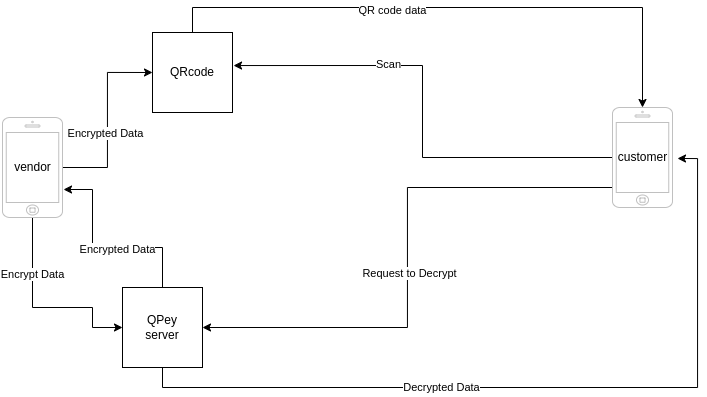

The diagram above was exported from draw.io. Its source (the exported page's mxGraphModel, read from the mxfile embedded in the PNG):
<mxGraphModel dx="1304" dy="532" grid="1" gridSize="10" guides="1" tooltips="1" connect="1" arrows="1" fold="1" page="1" pageScale="1" pageWidth="827" pageHeight="1169" math="0" shadow="0">
  <root>
    <mxCell id="0" />
    <mxCell id="1" parent="0" />
    <mxCell id="RtNPv2kxASNt7u8wVym8-15" style="edgeStyle=orthogonalEdgeStyle;rounded=0;orthogonalLoop=1;jettySize=auto;html=1;entryX=0;entryY=0.5;entryDx=0;entryDy=0;" edge="1" parent="1" source="RtNPv2kxASNt7u8wVym8-1" target="RtNPv2kxASNt7u8wVym8-4">
      <mxGeometry relative="1" as="geometry">
        <Array as="points">
          <mxPoint x="70" y="360" />
          <mxPoint x="130" y="360" />
          <mxPoint x="130" y="380" />
        </Array>
      </mxGeometry>
    </mxCell>
    <mxCell id="RtNPv2kxASNt7u8wVym8-16" value="Encrypt Data" style="edgeLabel;html=1;align=center;verticalAlign=middle;resizable=0;points=[];" vertex="1" connectable="0" parent="RtNPv2kxASNt7u8wVym8-15">
      <mxGeometry x="-0.44" y="-1" relative="1" as="geometry">
        <mxPoint as="offset" />
      </mxGeometry>
    </mxCell>
    <mxCell id="RtNPv2kxASNt7u8wVym8-22" style="edgeStyle=orthogonalEdgeStyle;rounded=0;orthogonalLoop=1;jettySize=auto;html=1;entryX=0;entryY=0.5;entryDx=0;entryDy=0;" edge="1" parent="1" source="RtNPv2kxASNt7u8wVym8-1" target="RtNPv2kxASNt7u8wVym8-21">
      <mxGeometry relative="1" as="geometry" />
    </mxCell>
    <mxCell id="RtNPv2kxASNt7u8wVym8-23" value="Encrypted Data" style="edgeLabel;html=1;align=center;verticalAlign=middle;resizable=0;points=[];" vertex="1" connectable="0" parent="RtNPv2kxASNt7u8wVym8-22">
      <mxGeometry x="-0.1351" y="3" relative="1" as="geometry">
        <mxPoint as="offset" />
      </mxGeometry>
    </mxCell>
    <mxCell id="RtNPv2kxASNt7u8wVym8-1" value="" style="html=1;verticalLabelPosition=bottom;labelBackgroundColor=#ffffff;verticalAlign=top;shadow=0;dashed=0;strokeWidth=1;shape=mxgraph.ios7.misc.iphone;strokeColor=#c0c0c0;" vertex="1" parent="1">
      <mxGeometry x="40" y="170" width="60" height="100" as="geometry" />
    </mxCell>
    <mxCell id="RtNPv2kxASNt7u8wVym8-18" style="edgeStyle=orthogonalEdgeStyle;rounded=0;orthogonalLoop=1;jettySize=auto;html=1;entryX=1.017;entryY=0.72;entryDx=0;entryDy=0;entryPerimeter=0;" edge="1" parent="1" source="RtNPv2kxASNt7u8wVym8-4" target="RtNPv2kxASNt7u8wVym8-1">
      <mxGeometry relative="1" as="geometry">
        <Array as="points">
          <mxPoint x="200" y="300" />
          <mxPoint x="130" y="300" />
          <mxPoint x="130" y="242" />
        </Array>
      </mxGeometry>
    </mxCell>
    <mxCell id="RtNPv2kxASNt7u8wVym8-19" value="Encrypted Data" style="edgeLabel;html=1;align=center;verticalAlign=middle;resizable=0;points=[];" vertex="1" connectable="0" parent="RtNPv2kxASNt7u8wVym8-18">
      <mxGeometry x="-0.1268" y="1" relative="1" as="geometry">
        <mxPoint as="offset" />
      </mxGeometry>
    </mxCell>
    <mxCell id="RtNPv2kxASNt7u8wVym8-31" style="edgeStyle=orthogonalEdgeStyle;rounded=0;orthogonalLoop=1;jettySize=auto;html=1;entryX=1;entryY=0.533;entryDx=0;entryDy=0;entryPerimeter=0;" edge="1" parent="1" source="RtNPv2kxASNt7u8wVym8-4" target="RtNPv2kxASNt7u8wVym8-7">
      <mxGeometry relative="1" as="geometry">
        <Array as="points">
          <mxPoint x="200" y="440" />
          <mxPoint x="735" y="440" />
          <mxPoint x="735" y="211" />
        </Array>
      </mxGeometry>
    </mxCell>
    <mxCell id="RtNPv2kxASNt7u8wVym8-32" value="Decrypted Data" style="edgeLabel;html=1;align=center;verticalAlign=middle;resizable=0;points=[];" vertex="1" connectable="0" parent="RtNPv2kxASNt7u8wVym8-31">
      <mxGeometry x="-0.2579" y="1" relative="1" as="geometry">
        <mxPoint as="offset" />
      </mxGeometry>
    </mxCell>
    <mxCell id="RtNPv2kxASNt7u8wVym8-4" value="QPey&lt;br&gt;server" style="whiteSpace=wrap;html=1;aspect=fixed;" vertex="1" parent="1">
      <mxGeometry x="160" y="340" width="80" height="80" as="geometry" />
    </mxCell>
    <mxCell id="RtNPv2kxASNt7u8wVym8-25" style="edgeStyle=orthogonalEdgeStyle;rounded=0;orthogonalLoop=1;jettySize=auto;html=1;entryX=1.013;entryY=0.413;entryDx=0;entryDy=0;entryPerimeter=0;" edge="1" parent="1" source="RtNPv2kxASNt7u8wVym8-5" target="RtNPv2kxASNt7u8wVym8-21">
      <mxGeometry relative="1" as="geometry" />
    </mxCell>
    <mxCell id="RtNPv2kxASNt7u8wVym8-26" value="Scan" style="edgeLabel;html=1;align=center;verticalAlign=middle;resizable=0;points=[];" vertex="1" connectable="0" parent="RtNPv2kxASNt7u8wVym8-25">
      <mxGeometry x="0.3462" y="-2" relative="1" as="geometry">
        <mxPoint as="offset" />
      </mxGeometry>
    </mxCell>
    <mxCell id="RtNPv2kxASNt7u8wVym8-29" style="edgeStyle=orthogonalEdgeStyle;rounded=0;orthogonalLoop=1;jettySize=auto;html=1;entryX=1;entryY=0.5;entryDx=0;entryDy=0;" edge="1" parent="1" source="RtNPv2kxASNt7u8wVym8-5" target="RtNPv2kxASNt7u8wVym8-4">
      <mxGeometry relative="1" as="geometry">
        <Array as="points">
          <mxPoint x="445" y="240" />
          <mxPoint x="445" y="380" />
        </Array>
      </mxGeometry>
    </mxCell>
    <mxCell id="RtNPv2kxASNt7u8wVym8-30" value="Request to Decrypt" style="edgeLabel;html=1;align=center;verticalAlign=middle;resizable=0;points=[];" vertex="1" connectable="0" parent="RtNPv2kxASNt7u8wVym8-29">
      <mxGeometry x="0.0582" y="1" relative="1" as="geometry">
        <mxPoint as="offset" />
      </mxGeometry>
    </mxCell>
    <mxCell id="RtNPv2kxASNt7u8wVym8-5" value="" style="html=1;verticalLabelPosition=bottom;labelBackgroundColor=#ffffff;verticalAlign=top;shadow=0;dashed=0;strokeWidth=1;shape=mxgraph.ios7.misc.iphone;strokeColor=#c0c0c0;" vertex="1" parent="1">
      <mxGeometry x="650" y="160" width="60" height="100" as="geometry" />
    </mxCell>
    <mxCell id="RtNPv2kxASNt7u8wVym8-6" value="vendor" style="text;html=1;align=center;verticalAlign=middle;resizable=0;points=[];autosize=1;strokeColor=none;fillColor=none;" vertex="1" parent="1">
      <mxGeometry x="40" y="205" width="60" height="30" as="geometry" />
    </mxCell>
    <mxCell id="RtNPv2kxASNt7u8wVym8-7" value="customer" style="text;html=1;align=center;verticalAlign=middle;resizable=0;points=[];autosize=1;strokeColor=none;fillColor=none;" vertex="1" parent="1">
      <mxGeometry x="645" y="195" width="70" height="30" as="geometry" />
    </mxCell>
    <mxCell id="RtNPv2kxASNt7u8wVym8-27" style="edgeStyle=orthogonalEdgeStyle;rounded=0;orthogonalLoop=1;jettySize=auto;html=1;entryX=0.5;entryY=0;entryDx=0;entryDy=0;entryPerimeter=0;" edge="1" parent="1" source="RtNPv2kxASNt7u8wVym8-21" target="RtNPv2kxASNt7u8wVym8-5">
      <mxGeometry relative="1" as="geometry">
        <Array as="points">
          <mxPoint x="230" y="60" />
          <mxPoint x="680" y="60" />
        </Array>
      </mxGeometry>
    </mxCell>
    <mxCell id="RtNPv2kxASNt7u8wVym8-28" value="QR code data" style="edgeLabel;html=1;align=center;verticalAlign=middle;resizable=0;points=[];" vertex="1" connectable="0" parent="RtNPv2kxASNt7u8wVym8-27">
      <mxGeometry x="-0.2174" y="-2" relative="1" as="geometry">
        <mxPoint as="offset" />
      </mxGeometry>
    </mxCell>
    <mxCell id="RtNPv2kxASNt7u8wVym8-21" value="QRcode" style="whiteSpace=wrap;html=1;aspect=fixed;" vertex="1" parent="1">
      <mxGeometry x="190" y="85" width="80" height="80" as="geometry" />
    </mxCell>
  </root>
</mxGraphModel>